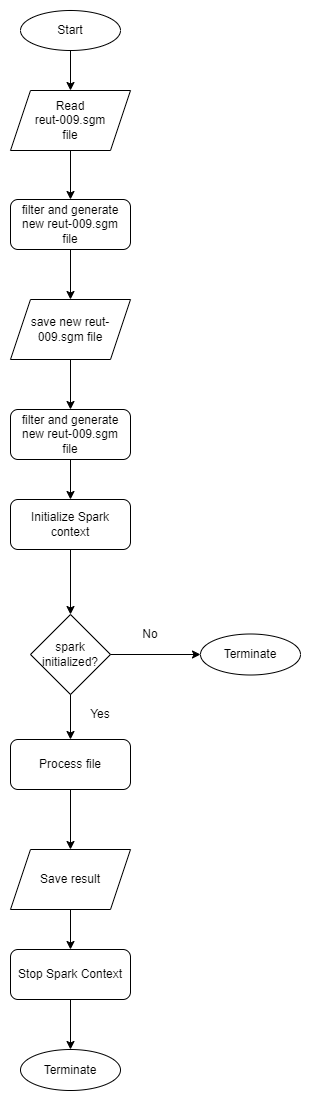

The diagram above was exported from draw.io. Its source (the exported page's mxGraphModel, read from the mxfile embedded in the PNG):
<mxGraphModel dx="1085" dy="589" grid="1" gridSize="10" guides="1" tooltips="1" connect="1" arrows="1" fold="1" page="1" pageScale="1" pageWidth="850" pageHeight="1100" math="0" shadow="0">
  <root>
    <mxCell id="0" />
    <mxCell id="1" parent="0" />
    <mxCell id="V95QoKk0vu6IK6PTmBgh-3" value="Start" style="ellipse;whiteSpace=wrap;html=1;" vertex="1" parent="1">
      <mxGeometry x="340" y="231" width="100" height="40" as="geometry" />
    </mxCell>
    <mxCell id="V95QoKk0vu6IK6PTmBgh-5" value="Read &lt;br&gt;reut-009.sgm&lt;br&gt;file" style="shape=parallelogram;perimeter=parallelogramPerimeter;whiteSpace=wrap;html=1;fixedSize=1;" vertex="1" parent="1">
      <mxGeometry x="330" y="311" width="120" height="60" as="geometry" />
    </mxCell>
    <mxCell id="V95QoKk0vu6IK6PTmBgh-9" value="Terminate" style="ellipse;whiteSpace=wrap;html=1;" vertex="1" parent="1">
      <mxGeometry x="340" y="1270" width="100" height="41" as="geometry" />
    </mxCell>
    <mxCell id="V95QoKk0vu6IK6PTmBgh-24" value="" style="endArrow=classic;html=1;rounded=0;exitX=0.5;exitY=1;exitDx=0;exitDy=0;entryX=0.5;entryY=0;entryDx=0;entryDy=0;" edge="1" parent="1" target="V95QoKk0vu6IK6PTmBgh-5">
      <mxGeometry width="50" height="50" relative="1" as="geometry">
        <mxPoint x="390" y="271" as="sourcePoint" />
        <mxPoint x="460" y="251" as="targetPoint" />
      </mxGeometry>
    </mxCell>
    <mxCell id="V95QoKk0vu6IK6PTmBgh-38" value="filter and generate new reut-009.sgm&lt;br&gt;file" style="rounded=1;whiteSpace=wrap;html=1;fontSize=12;glass=0;strokeWidth=1;shadow=0;" vertex="1" parent="1">
      <mxGeometry x="330" y="420" width="120" height="50" as="geometry" />
    </mxCell>
    <mxCell id="V95QoKk0vu6IK6PTmBgh-39" value="" style="endArrow=classic;html=1;rounded=0;exitX=0.5;exitY=1;exitDx=0;exitDy=0;entryX=0.5;entryY=0;entryDx=0;entryDy=0;" edge="1" parent="1" source="V95QoKk0vu6IK6PTmBgh-5" target="V95QoKk0vu6IK6PTmBgh-38">
      <mxGeometry width="50" height="50" relative="1" as="geometry">
        <mxPoint x="420" y="430" as="sourcePoint" />
        <mxPoint x="470" y="380" as="targetPoint" />
      </mxGeometry>
    </mxCell>
    <mxCell id="V95QoKk0vu6IK6PTmBgh-40" value="save new reut-009.sgm file" style="shape=parallelogram;perimeter=parallelogramPerimeter;whiteSpace=wrap;html=1;fixedSize=1;" vertex="1" parent="1">
      <mxGeometry x="330" y="520" width="120" height="60" as="geometry" />
    </mxCell>
    <mxCell id="V95QoKk0vu6IK6PTmBgh-41" value="" style="endArrow=classic;html=1;rounded=0;exitX=0.5;exitY=1;exitDx=0;exitDy=0;entryX=0.5;entryY=0;entryDx=0;entryDy=0;" edge="1" parent="1" source="V95QoKk0vu6IK6PTmBgh-38" target="V95QoKk0vu6IK6PTmBgh-40">
      <mxGeometry width="50" height="50" relative="1" as="geometry">
        <mxPoint x="390" y="520" as="sourcePoint" />
        <mxPoint x="440" y="470" as="targetPoint" />
      </mxGeometry>
    </mxCell>
    <mxCell id="V95QoKk0vu6IK6PTmBgh-42" value="filter and generate new reut-009.sgm&lt;br&gt;file" style="rounded=1;whiteSpace=wrap;html=1;fontSize=12;glass=0;strokeWidth=1;shadow=0;" vertex="1" parent="1">
      <mxGeometry x="330" y="630" width="120" height="50" as="geometry" />
    </mxCell>
    <mxCell id="V95QoKk0vu6IK6PTmBgh-43" value="" style="endArrow=classic;html=1;rounded=0;exitX=0.5;exitY=1;exitDx=0;exitDy=0;entryX=0.5;entryY=0;entryDx=0;entryDy=0;" edge="1" parent="1" source="V95QoKk0vu6IK6PTmBgh-40" target="V95QoKk0vu6IK6PTmBgh-42">
      <mxGeometry width="50" height="50" relative="1" as="geometry">
        <mxPoint x="410" y="620" as="sourcePoint" />
        <mxPoint x="460" y="570" as="targetPoint" />
      </mxGeometry>
    </mxCell>
    <mxCell id="V95QoKk0vu6IK6PTmBgh-44" value="Initialize Spark context" style="rounded=1;whiteSpace=wrap;html=1;fontSize=12;glass=0;strokeWidth=1;shadow=0;" vertex="1" parent="1">
      <mxGeometry x="330" y="720" width="120" height="50" as="geometry" />
    </mxCell>
    <mxCell id="V95QoKk0vu6IK6PTmBgh-45" value="Process file" style="rounded=1;whiteSpace=wrap;html=1;fontSize=12;glass=0;strokeWidth=1;shadow=0;" vertex="1" parent="1">
      <mxGeometry x="330" y="960" width="120" height="50" as="geometry" />
    </mxCell>
    <mxCell id="V95QoKk0vu6IK6PTmBgh-46" value="Save result" style="shape=parallelogram;perimeter=parallelogramPerimeter;whiteSpace=wrap;html=1;fixedSize=1;" vertex="1" parent="1">
      <mxGeometry x="330" y="1070" width="120" height="60" as="geometry" />
    </mxCell>
    <mxCell id="V95QoKk0vu6IK6PTmBgh-47" value="Stop Spark Context" style="rounded=1;whiteSpace=wrap;html=1;fontSize=12;glass=0;strokeWidth=1;shadow=0;" vertex="1" parent="1">
      <mxGeometry x="330" y="1170" width="120" height="50" as="geometry" />
    </mxCell>
    <mxCell id="V95QoKk0vu6IK6PTmBgh-48" value="" style="endArrow=classic;html=1;rounded=0;exitX=0.5;exitY=1;exitDx=0;exitDy=0;entryX=0.5;entryY=0;entryDx=0;entryDy=0;" edge="1" parent="1" source="V95QoKk0vu6IK6PTmBgh-47" target="V95QoKk0vu6IK6PTmBgh-9">
      <mxGeometry width="50" height="50" relative="1" as="geometry">
        <mxPoint x="400" y="1270" as="sourcePoint" />
        <mxPoint x="450" y="1220" as="targetPoint" />
      </mxGeometry>
    </mxCell>
    <mxCell id="V95QoKk0vu6IK6PTmBgh-49" value="" style="endArrow=classic;html=1;rounded=0;exitX=0.5;exitY=1;exitDx=0;exitDy=0;entryX=0.5;entryY=0;entryDx=0;entryDy=0;" edge="1" parent="1" source="V95QoKk0vu6IK6PTmBgh-46" target="V95QoKk0vu6IK6PTmBgh-47">
      <mxGeometry width="50" height="50" relative="1" as="geometry">
        <mxPoint x="490" y="1180" as="sourcePoint" />
        <mxPoint x="540" y="1130" as="targetPoint" />
      </mxGeometry>
    </mxCell>
    <mxCell id="V95QoKk0vu6IK6PTmBgh-50" value="" style="endArrow=classic;html=1;rounded=0;exitX=0.5;exitY=1;exitDx=0;exitDy=0;entryX=0.5;entryY=0;entryDx=0;entryDy=0;" edge="1" parent="1" source="V95QoKk0vu6IK6PTmBgh-45" target="V95QoKk0vu6IK6PTmBgh-46">
      <mxGeometry width="50" height="50" relative="1" as="geometry">
        <mxPoint x="500" y="1060" as="sourcePoint" />
        <mxPoint x="550" y="1010" as="targetPoint" />
      </mxGeometry>
    </mxCell>
    <mxCell id="V95QoKk0vu6IK6PTmBgh-52" value="" style="endArrow=classic;html=1;rounded=0;exitX=0.5;exitY=1;exitDx=0;exitDy=0;entryX=0.5;entryY=0;entryDx=0;entryDy=0;" edge="1" parent="1" source="V95QoKk0vu6IK6PTmBgh-42" target="V95QoKk0vu6IK6PTmBgh-44">
      <mxGeometry width="50" height="50" relative="1" as="geometry">
        <mxPoint x="480" y="720" as="sourcePoint" />
        <mxPoint x="530" y="670" as="targetPoint" />
      </mxGeometry>
    </mxCell>
    <mxCell id="V95QoKk0vu6IK6PTmBgh-53" value="spark initialized?" style="rhombus;whiteSpace=wrap;html=1;" vertex="1" parent="1">
      <mxGeometry x="350" y="835" width="80" height="80" as="geometry" />
    </mxCell>
    <mxCell id="V95QoKk0vu6IK6PTmBgh-54" value="" style="endArrow=classic;html=1;rounded=0;exitX=0.5;exitY=1;exitDx=0;exitDy=0;entryX=0.5;entryY=0;entryDx=0;entryDy=0;" edge="1" parent="1" source="V95QoKk0vu6IK6PTmBgh-44" target="V95QoKk0vu6IK6PTmBgh-53">
      <mxGeometry width="50" height="50" relative="1" as="geometry">
        <mxPoint x="430" y="810" as="sourcePoint" />
        <mxPoint x="480" y="760" as="targetPoint" />
      </mxGeometry>
    </mxCell>
    <mxCell id="V95QoKk0vu6IK6PTmBgh-55" value="" style="endArrow=classic;html=1;rounded=0;exitX=0.5;exitY=1;exitDx=0;exitDy=0;entryX=0.5;entryY=0;entryDx=0;entryDy=0;" edge="1" parent="1" source="V95QoKk0vu6IK6PTmBgh-53" target="V95QoKk0vu6IK6PTmBgh-45">
      <mxGeometry width="50" height="50" relative="1" as="geometry">
        <mxPoint x="520" y="870" as="sourcePoint" />
        <mxPoint x="570" y="820" as="targetPoint" />
      </mxGeometry>
    </mxCell>
    <mxCell id="V95QoKk0vu6IK6PTmBgh-56" value="" style="endArrow=classic;html=1;rounded=0;exitX=1;exitY=0.5;exitDx=0;exitDy=0;entryX=0;entryY=0.5;entryDx=0;entryDy=0;" edge="1" parent="1" source="V95QoKk0vu6IK6PTmBgh-53" target="V95QoKk0vu6IK6PTmBgh-59">
      <mxGeometry width="50" height="50" relative="1" as="geometry">
        <mxPoint x="470" y="890" as="sourcePoint" />
        <mxPoint x="540" y="875" as="targetPoint" />
      </mxGeometry>
    </mxCell>
    <mxCell id="V95QoKk0vu6IK6PTmBgh-57" value="Yes" style="text;html=1;strokeColor=none;fillColor=none;align=center;verticalAlign=middle;whiteSpace=wrap;rounded=0;" vertex="1" parent="1">
      <mxGeometry x="390" y="920" width="60" height="30" as="geometry" />
    </mxCell>
    <mxCell id="V95QoKk0vu6IK6PTmBgh-58" value="No" style="text;html=1;strokeColor=none;fillColor=none;align=center;verticalAlign=middle;whiteSpace=wrap;rounded=0;" vertex="1" parent="1">
      <mxGeometry x="450" y="840" width="40" height="30" as="geometry" />
    </mxCell>
    <mxCell id="V95QoKk0vu6IK6PTmBgh-59" value="Terminate" style="ellipse;whiteSpace=wrap;html=1;" vertex="1" parent="1">
      <mxGeometry x="520" y="854.5" width="100" height="41" as="geometry" />
    </mxCell>
  </root>
</mxGraphModel>